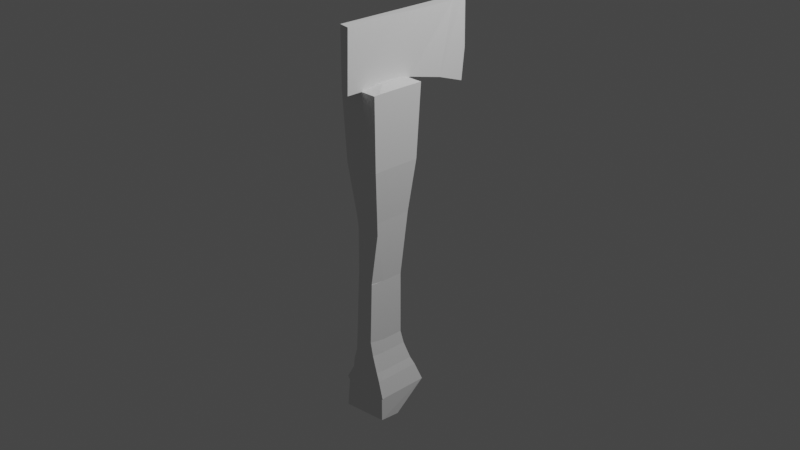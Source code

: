 # Source: Axe.blend  (saved by Blender 2.82.7; exported with 4.5.12 LTS)
import bpy
from mathutils import Matrix  # noqa: F401  (used for matrix-valued properties, if any)

bpy.ops.wm.read_factory_settings(use_empty=True)
scene = bpy.context.scene
scene.name = 'Scene'

# ---- collections
col_collection = bpy.data.collections.new('Collection'); scene.collection.children.link(col_collection)

# ---- world
world_world = bpy.data.worlds.new('World'); scene.world = world_world
world_world.use_nodes = True; world_world.node_tree.nodes.clear()
_N = world_world.node_tree.nodes; _L = world_world.node_tree.links
n0 = _N.new('ShaderNodeOutputWorld'); n0.name = 'World Output'; n0.location = (300, 300)
n1 = _N.new('ShaderNodeBackground'); n1.name = 'Background'; n1.location = (10, 300)
n1.inputs[0].default_value = (0.05088, 0.05088, 0.05088, 1.0)
_L.new(n1.outputs[0], n0.inputs[0])
n0.is_active_output = True
world_world.color = (0.05088, 0.05088, 0.05088)
world_world.use_sun_shadow = False
world_world.sun_shadow_jitter_overblur = 0.0

# ---- cameras
cam_camera = bpy.data.cameras.new('Camera')
cam_camera.clip_end = 100.0
cam_camera.ortho_scale = 7.314

# ---- lights
light_light = bpy.data.lights.new('Light', 'POINT')
light_light.transmission_factor = 0.0
light_light.energy = 1000.0
light_light.shadow_soft_size = 0.1
light_light.shadow_maximum_resolution = 0.006
light_light.use_absolute_resolution = True

# ---- meshes
me_plane = bpy.data.meshes.new('Plane')
me_plane.from_pydata([(-0.3048, -0.3048, 0.0), (0.3048, -0.3048, 0.0), (-0.3048, 0.3048, 0.0), (0.3048, 0.3048, 0.0), (-0.2424, 0.2424, 0.2226), (-0.2424, -0.2424, 0.2226), (0.2424, -0.2424, 0.2226), (0.2424, 0.2424, 0.2226), (-0.2047, 0.2047, 0.3273), (-0.2047, -0.2047, 0.3273), (0.2047, -0.2047, 0.3273), (0.2047, 0.2047, 0.3273), (-0.1491, 0.1491, 0.5499), (-0.1491, -0.1491, 0.5499), (0.1491, -0.1491, 0.5499), (0.1491, 0.1491, 0.5499), (-0.1235, 0.1235, 0.7201), (-0.1235, -0.1235, 0.7201), (0.1235, -0.1235, 0.7201), (0.1235, 0.1235, 0.7201), (-0.1235, 0.1235, 1.551), (-0.1235, -0.1235, 1.551), (0.1235, -0.1235, 1.551), (0.1235, 0.1235, 1.551), (-0.1798, 0.1798, 2.389), (-0.1798, -0.1798, 2.389), (0.1798, -0.1798, 2.389), (0.1798, 0.1798, 2.389), (-0.2445, 0.2445, 3.07), (-0.2445, -0.2445, 3.07), (0.2445, -0.2445, 3.07), (0.2445, 0.2445, 3.07), (-0.2754, 0.2754, 4.013), (-0.2754, -0.2754, 4.013), (0.2754, -0.2754, 4.013), (0.2754, 0.2754, 4.013), (-0.1286, 0.1286, 4.046), (-0.1286, -0.1286, 4.046), (0.1286, -0.1286, 4.046), (0.1286, 0.1286, 4.046), (-0.1085, -0.2871, 1.584), (0.1191, -0.2899, 1.554), (-0.1798, -0.2479, 2.384), (0.1798, -0.2479, 2.384), (-0.2445, -0.3126, 3.064), (0.2445, -0.3126, 3.064), (-0.2754, -0.3435, 4.007), (0.2754, -0.3435, 4.007), (0.1688, 0.1688, 2.225), (0.1688, -0.1688, 2.225), (-0.1688, -0.1688, 2.225), (-0.1688, 0.1688, 2.225), (0.1688, -0.2372, 2.219), (-0.1688, -0.2366, 2.219), (-0.3374, -0.3058, 0.04408), (0.3188, -0.3049, 0.004344), (-0.2424, -0.2855, 0.2332), (0.2424, -0.2966, 0.2301), (-0.2025, -0.3051, 0.3812), (0.2047, -0.2975, 0.3474), (-0.1379, -0.3149, 0.5601), (0.1491, -0.3054, 0.57), (-0.1035, -0.3278, 0.8379), (0.1235, -0.3156, 0.7592), (-0.1124, -0.2875, 1.598), (0.1235, -0.2908, 1.562), (-0.3048, -0.3355, -0.3618), (0.3048, -0.3048, -0.3135), (-0.3048, 0.1496, -0.1973), (0.2977, -0.06486, -0.3437)], [], [(2, 3, 69, 68), (7, 4, 8, 11), (3, 2, 4, 7), (10, 14, 61, 59), (1, 3, 7, 6), (2, 0, 5, 4), (10, 11, 15, 14), (6, 10, 59, 57), (6, 7, 11, 10), (4, 5, 9, 8), (15, 12, 16, 19), (8, 9, 13, 12), (11, 8, 12, 15), (0, 1, 55, 54), (17, 13, 60, 62), (5, 0, 54, 56), (14, 15, 19, 18), (12, 13, 17, 16), (49, 48, 27, 26), (18, 19, 23, 22), (16, 17, 21, 20), (19, 16, 20, 23), (27, 24, 28, 31), (51, 50, 25, 24), (48, 51, 24, 27), (30, 34, 47, 45), (30, 31, 35, 34), (26, 30, 45, 43), (26, 27, 31, 30), (24, 25, 29, 28), (34, 35, 39, 38), (28, 29, 33, 32), (31, 28, 32, 35), (49, 26, 43, 52), (37, 38, 39, 36), (32, 33, 37, 36), (35, 32, 36, 39), (33, 34, 38, 37), (53, 52, 43, 42), (42, 43, 45, 44), (44, 45, 47, 46), (34, 33, 46, 47), (50, 21, 40, 53), (29, 25, 42, 44), (21, 22, 41, 40), (33, 29, 44, 46), (25, 50, 53, 42), (40, 41, 52, 53), (22, 49, 52, 41), (23, 20, 51, 48), (20, 21, 50, 51), (22, 23, 48, 49), (54, 55, 57, 56), (56, 57, 59, 58), (58, 59, 61, 60), (62, 63, 65, 64), (60, 61, 63, 62), (9, 5, 56, 58), (13, 9, 58, 60), (18, 22, 65, 63), (22, 21, 64, 65), (1, 6, 57, 55), (14, 18, 63, 61), (21, 17, 62, 64), (66, 68, 69, 67), (1, 0, 66, 67), (3, 1, 67, 69), (0, 2, 68, 66)])
_uv = me_plane.uv_layers.new(name='UVMap')
_uv.uv.foreach_set('vector', [0.0, 1.0, 1.0, 1.0, 1.0, 1.0, 0.0, 1.0, 1.0, 1.0, 0.0, 1.0, 0.0, 1.0, 1.0, 1.0, 1.0, 1.0, 0.0, 1.0, 0.0, 1.0, 1.0, 1.0, 1.0, 0.0, 1.0, 0.0, 1.0, 0.0, 1.0, 0.0, 1.0, 0.0, 1.0, 1.0, 1.0, 1.0, 1.0, 0.0, 0.0, 1.0, 0.0, 0.0, 0.0, 0.0, 0.0, 1.0, 1.0, 0.0, 1.0, 1.0, 1.0, 1.0, 1.0, 0.0, 1.0, 0.0, 1.0, 0.0, 1.0, 0.0, 1.0, 0.0, 1.0, 0.0, 1.0, 1.0, 1.0, 1.0, 1.0, 0.0, 0.0, 1.0, 0.0, 0.0, 0.0, 0.0, 0.0, 1.0, 1.0, 1.0, 0.0, 1.0, 0.0, 1.0, 1.0, 1.0, 0.0, 1.0, 0.0, 0.0, 0.0, 0.0, 0.0, 1.0, 1.0, 1.0, 0.0, 1.0, 0.0, 1.0, 1.0, 1.0, 0.0, 0.0, 1.0, 0.0, 1.0, 0.0, 0.0, 0.0, 0.0, 0.0, 0.0, 0.0, 0.0, 0.0, 0.0, 0.0, 0.0, 0.0, 0.0, 0.0, 0.0, 0.0, 0.0, 0.0, 1.0, 0.0, 1.0, 1.0, 1.0, 1.0, 1.0, 0.0, 0.0, 1.0, 0.0, 0.0, 0.0, 0.0, 0.0, 1.0, 1.0, 0.0, 1.0, 1.0, 1.0, 1.0, 1.0, 0.0, 1.0, 0.0, 1.0, 1.0, 1.0, 1.0, 1.0, 0.0, 0.0, 1.0, 0.0, 0.0, 0.0, 0.0, 0.0, 1.0, 1.0, 1.0, 0.0, 1.0, 0.0, 1.0, 1.0, 1.0, 1.0, 1.0, 0.0, 1.0, 0.0, 1.0, 1.0, 1.0, 0.0, 1.0, 0.0, 0.0, 0.0, 0.0, 0.0, 1.0, 1.0, 1.0, 0.0, 1.0, 0.0, 1.0, 1.0, 1.0, 1.0, 0.0, 1.0, 0.0, 1.0, 0.0, 1.0, 0.0, 1.0, 0.0, 1.0, 1.0, 1.0, 1.0, 1.0, 0.0, 1.0, 0.0, 1.0, 0.0, 1.0, 0.0, 1.0, 0.0, 1.0, 0.0, 1.0, 1.0, 1.0, 1.0, 1.0, 0.0, 0.0, 1.0, 0.0, 0.0, 0.0, 0.0, 0.0, 1.0, 1.0, 0.0, 1.0, 1.0, 1.0, 1.0, 1.0, 0.0, 0.0, 1.0, 0.0, 0.0, 0.0, 0.0, 0.0, 1.0, 1.0, 1.0, 0.0, 1.0, 0.0, 1.0, 1.0, 1.0, 1.0, 0.0, 1.0, 0.0, 1.0, 0.0, 1.0, 0.0, 0.0, 0.0, 1.0, 0.0, 1.0, 1.0, 0.0, 1.0, 0.0, 1.0, 0.0, 0.0, 0.0, 0.0, 0.0, 1.0, 1.0, 1.0, 0.0, 1.0, 0.0, 1.0, 1.0, 1.0, 0.0, 0.0, 1.0, 0.0, 1.0, 0.0, 0.0, 0.0, 0.0, 0.0, 1.0, 0.0, 1.0, 0.0, 0.0, 0.0, 0.0, 0.0, 1.0, 0.0, 1.0, 0.0, 0.0, 0.0, 0.0, 0.0, 1.0, 0.0, 1.0, 0.0, 0.0, 0.0, 1.0, 0.0, 0.0, 0.0, 0.0, 0.0, 1.0, 0.0, 0.0, 0.0, 0.0, 0.0, 0.0, 0.0, 0.0, 0.0, 0.0, 0.0, 0.0, 0.0, 0.0, 0.0, 0.0, 0.0, 0.0, 0.0, 1.0, 0.0, 1.0, 0.0, 0.0, 0.0, 0.0, 0.0, 0.0, 0.0, 0.0, 0.0, 0.0, 0.0, 0.0, 0.0, 0.0, 0.0, 0.0, 0.0, 0.0, 0.0, 0.0, 0.0, 1.0, 0.0, 1.0, 0.0, 0.0, 0.0, 1.0, 0.0, 1.0, 0.0, 1.0, 0.0, 1.0, 0.0, 1.0, 1.0, 0.0, 1.0, 0.0, 1.0, 1.0, 1.0, 0.0, 1.0, 0.0, 0.0, 0.0, 0.0, 0.0, 1.0, 1.0, 0.0, 1.0, 1.0, 1.0, 1.0, 1.0, 0.0, 0.0, 0.0, 1.0, 0.0, 1.0, 0.0, 0.0, 0.0, 0.0, 0.0, 1.0, 0.0, 1.0, 0.0, 0.0, 0.0, 0.0, 0.0, 1.0, 0.0, 1.0, 0.0, 0.0, 0.0, 0.0, 0.0, 1.0, 0.0, 1.0, 0.0, 0.0, 0.0, 0.0, 0.0, 1.0, 0.0, 1.0, 0.0, 0.0, 0.0, 0.0, 0.0, 0.0, 0.0, 0.0, 0.0, 0.0, 0.0, 0.0, 0.0, 0.0, 0.0, 0.0, 0.0, 0.0, 0.0, 1.0, 0.0, 1.0, 0.0, 1.0, 0.0, 1.0, 0.0, 1.0, 0.0, 0.0, 0.0, 0.0, 0.0, 1.0, 0.0, 1.0, 0.0, 1.0, 0.0, 1.0, 0.0, 1.0, 0.0, 1.0, 0.0, 1.0, 0.0, 1.0, 0.0, 1.0, 0.0, 0.0, 0.0, 0.0, 0.0, 0.0, 0.0, 0.0, 0.0, 0.0, 0.0, 0.0, 1.0, 1.0, 1.0, 1.0, 0.0, 1.0, 0.0, 0.0, 0.0, 0.0, 0.0, 1.0, 0.0, 1.0, 1.0, 1.0, 0.0, 1.0, 0.0, 1.0, 1.0, 0.0, 0.0, 0.0, 1.0, 0.0, 1.0, 0.0, 0.0])
me_plane.use_remesh_fix_poles = True
me_plane.use_remesh_preserve_attributes = False
me_plane.use_mirror_vertex_groups = False
me_plane.update()
me_plane_001 = bpy.data.meshes.new('Plane.001')
me_plane_001.from_pydata([(-0.3048, -0.3048, 0.0), (0.2135, -0.3116, -0.004451), (-0.3418, 0.2727, -0.07601), (0.3372, 0.2793, -0.07959), (-0.3048, -0.3048, 0.2571), (0.2659, -0.3079, 0.2543), (-0.3048, 0.2668, 0.2634), (0.1876, 0.2861, 0.2675), (-0.3048, 0.002113, -0.004226), (0.3048, 0.0, 0.0), (-0.3048, 0.0, 0.2571), (0.3048, 0.0, 0.2571), (0.4434, 0.1482, -0.03331), (0.3048, 0.2229, 0.2571), (-0.3759, 0.1687, -0.03363), (-0.3048, 0.2229, 0.2571), (-0.2587, 0.3214, 0.05404), (0.2436, 0.3016, 0.05489), (-0.2266, 0.319, 0.262), (0.2082, 0.3, 0.2664)], [], [(14, 2, 3, 12), (15, 13, 7, 6), (12, 3, 7, 13), (8, 0, 4, 10), (2, 6, 18, 16), (0, 1, 5, 4), (14, 8, 10, 15), (1, 9, 11, 5), (4, 5, 11, 10), (0, 8, 9, 1), (2, 14, 15, 6), (9, 12, 13, 11), (10, 11, 13, 15), (8, 14, 12, 9), (17, 16, 18, 19), (6, 7, 19, 18), (3, 2, 16, 17), (7, 3, 17, 19)])
_uv = me_plane_001.uv_layers.new(name='UVMap')
_uv.uv.foreach_set('vector', [0.0, 0.8657, 0.0, 1.0, 1.0, 1.0, 1.0, 0.8657, 0.0, 0.8657, 1.0, 0.8657, 1.0, 1.0, 0.0, 1.0, 1.0, 0.8657, 1.0, 1.0, 1.0, 1.0, 1.0, 0.8657, 0.0, 0.5, 0.0, 0.0, 0.0, 0.0, 0.0, 0.5, 0.0, 1.0, 0.0, 1.0, 0.0, 1.0, 0.0, 1.0, 0.0, 0.0, 1.0, 0.0, 1.0, 0.0, 0.0, 0.0, 0.0, 0.8657, 0.0, 0.5, 0.0, 0.5, 0.0, 0.8657, 1.0, 0.0, 1.0, 0.5, 1.0, 0.5, 1.0, 0.0, 0.0, 0.0, 1.0, 0.0, 1.0, 0.5, 0.0, 0.5, 0.0, 0.0, 0.0, 0.5, 1.0, 0.5, 1.0, 0.0, 0.0, 1.0, 0.0, 0.8657, 0.0, 0.8657, 0.0, 1.0, 1.0, 0.5, 1.0, 0.8657, 1.0, 0.8657, 1.0, 0.5, 0.0, 0.5, 1.0, 0.5, 1.0, 0.8657, 0.0, 0.8657, 0.0, 0.5, 0.0, 0.8657, 1.0, 0.8657, 1.0, 0.5, 1.0, 1.0, 0.0, 1.0, 0.0, 1.0, 1.0, 1.0, 0.0, 1.0, 1.0, 1.0, 1.0, 1.0, 0.0, 1.0, 1.0, 1.0, 0.0, 1.0, 0.0, 1.0, 1.0, 1.0, 1.0, 1.0, 1.0, 1.0, 1.0, 1.0, 1.0, 1.0])
me_plane_001.use_remesh_fix_poles = True
me_plane_001.use_remesh_preserve_attributes = False
me_plane_001.use_mirror_vertex_groups = False
me_plane_001.update()

# ---- objects
ob_light = bpy.data.objects.new('Light', light_light)
ob_camera = bpy.data.objects.new('Camera', cam_camera)
ob_empty = bpy.data.objects.new('Empty', None)
ob_plane = bpy.data.objects.new('Plane', me_plane)
ob_plane_001 = bpy.data.objects.new('Plane.001', me_plane_001)

# ---- transforms, parenting, visibility, modifiers, constraints
ob_light.location = (4.076, 1.005, 5.904)
ob_light.rotation_euler = (0.6503, 0.05522, 1.866)
ob_light.lock_rotations_4d = False
ob_light.empty_display_type = 'ARROWS'
ob_light.color = (0.0, 0.0, 0.0, 0.0)
ob_light.lineart.crease_threshold = 0.0
ob_camera.location = (7.359, -6.926, 4.958)
ob_camera.rotation_euler = (1.109, 0.0, 0.8149)
ob_camera.lock_rotations_4d = False
ob_camera.empty_display_type = 'ARROWS'
ob_camera.color = (0.0, 0.0, 0.0, 0.0)
ob_camera.display_type = 'WIRE'
ob_camera.lineart.crease_threshold = 0.0
ob_empty.location = (0.0, 0.0, 0.0)
ob_empty.rotation_euler = (1.571, -0.0, 1.571)
ob_empty.empty_display_type = 'IMAGE'
ob_empty.empty_display_size = 5.0
ob_empty.lineart.crease_threshold = 0.0
ob_plane.location = (0.0, -0.1969, -1.852)
ob_plane.scale = (0.8355, 0.9557, 0.8355)
ob_plane.lineart.crease_threshold = 0.0
ob_plane_001.location = (0.007501, 0.08773, 1.503)
ob_plane_001.scale = (0.1919, 2.497, 2.497)
ob_plane_001.lineart.crease_threshold = 0.0

# ---- collection membership
col_collection.objects.link(ob_light)
col_collection.objects.link(ob_camera)
col_collection.objects.link(ob_empty)
col_collection.objects.link(ob_plane)
col_collection.objects.link(ob_plane_001)

# ---- scene / render settings (as saved in the file)
scene.camera = ob_camera
scene.frame_start = 1; scene.frame_end = 250; scene.frame_set(1)
scene.render.engine = 'BLENDER_EEVEE_NEXT'
scene.cycles.use_denoising = False
scene.cycles.samples = 128
scene.cycles.sampling_pattern = 'TABULATED_SOBOL'
scene.cycles.use_adaptive_sampling = False
scene.cycles.use_light_tree = False
scene.view_settings.view_transform = 'Filmic'
bpy.context.view_layer.update()
